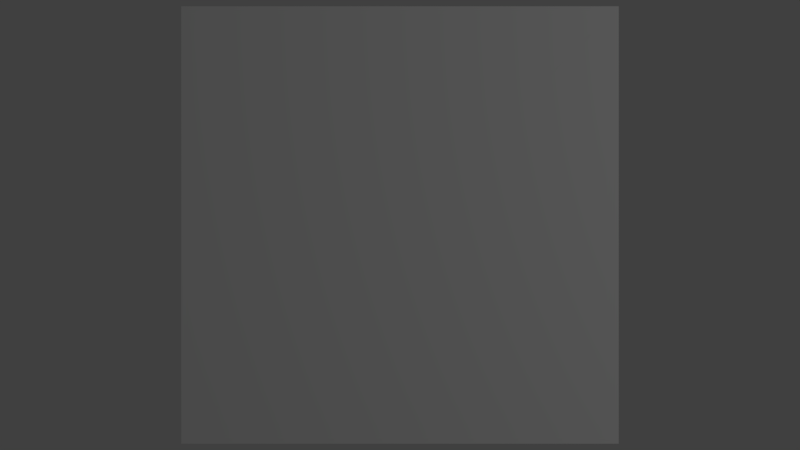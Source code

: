 # Source: viewport-align.blend  (saved by Blender 2.79.0; exported with 4.5.12 LTS)
import bpy
from mathutils import Matrix  # noqa: F401  (used for matrix-valued properties, if any)

bpy.ops.wm.read_factory_settings(use_empty=True)
scene = bpy.context.scene
scene.name = 'Scene'

# ---- collections
col_collection_1 = bpy.data.collections.new('Collection 1'); scene.collection.children.link(col_collection_1)

# ---- materials (node trees are filled in below, after node groups)
mat_material = bpy.data.materials.new('Material')
mat_material.alpha_threshold = 0.0
mat_material.use_transparent_shadow = False
mat_material.roughness = 0.5
mat_material.line_color = (0.0, 0.0, 0.0, 1.0)

# ---- material node trees

# ---- world
world_world = bpy.data.worlds.new('World'); scene.world = world_world
world_world.color = (0.05088, 0.05088, 0.05088)
world_world.use_sun_shadow = False
world_world.sun_shadow_jitter_overblur = 0.0
world_world.cycles.sampling_method = 'MANUAL'

# ---- cameras
cam_camera = bpy.data.cameras.new('Camera')
cam_camera.clip_end = 100.0
cam_camera.lens = 35.0
cam_camera.sensor_width = 32.0
cam_camera.sensor_height = 18.0
cam_camera.ortho_scale = 7.314
cam_camera.dof.focus_distance = 0.0
cam_camera.dof.aperture_fstop = 128.0

# ---- lights
light_lamp = bpy.data.lights.new('Lamp', 'POINT')
light_lamp.transmission_factor = 0.0
light_lamp.cutoff_distance = 30.0
light_lamp.energy = 100.0
light_lamp.shadow_buffer_clip_start = 1.001
light_lamp.shadow_soft_size = 0.1
light_lamp.shadow_maximum_resolution = 0.006
light_lamp.use_absolute_resolution = True

# ---- meshes
me_cube = bpy.data.meshes.new('Cube')
me_cube.from_pydata([(1.0, 1.0, -1.0), (1.0, -1.0, -1.0), (-1.0, -1.0, -1.0), (-1.0, 1.0, -1.0), (1.0, 1.0, 1.0), (1.0, -1.0, 1.0), (-1.0, -1.0, 1.0), (-1.0, 1.0, 1.0)], [], [(0, 1, 2, 3), (4, 7, 6, 5), (0, 4, 5, 1), (1, 5, 6, 2), (2, 6, 7, 3), (4, 0, 3, 7)])
me_cube.materials.append(mat_material)
me_cube.use_remesh_preserve_volume = False
me_cube.use_remesh_preserve_attributes = False
me_cube.use_mirror_vertex_groups = False
me_cube.update()

# ---- objects
ob_cube = bpy.data.objects.new('Cube', me_cube)
ob_lamp = bpy.data.objects.new('Lamp', light_lamp)
ob_camera = bpy.data.objects.new('Camera', cam_camera)

# ---- transforms, parenting, visibility, modifiers, constraints
ob_cube.location = (0.0, 0.0, 0.0)
ob_cube.lock_rotations_4d = False
ob_cube.empty_display_type = 'ARROWS'
ob_cube.lineart.crease_threshold = 0.0
ob_lamp.location = (4.076, 1.005, 5.904)
ob_lamp.rotation_euler = (0.6503, 0.05522, 1.866)
ob_lamp.lock_rotations_4d = False
ob_lamp.empty_display_type = 'ARROWS'
ob_lamp.color = (0.0, 0.0, 0.0, 0.0)
ob_lamp.lineart.crease_threshold = 0.0
ob_camera.location = (0.0, 0.0, 5.0)
ob_camera.lock_rotations_4d = False
ob_camera.empty_display_type = 'ARROWS'
ob_camera.color = (0.0, 0.0, 0.0, 0.0)
ob_camera.display_type = 'WIRE'
ob_camera.lineart.crease_threshold = 0.0

# ---- collection membership
col_collection_1.objects.link(ob_cube)
col_collection_1.objects.link(ob_lamp)
col_collection_1.objects.link(ob_camera)

# ---- scene / render settings (as saved in the file)
scene.camera = ob_camera
scene.frame_start = 1; scene.frame_end = 250; scene.frame_set(1)
scene.render.engine = 'BLENDER_EEVEE_NEXT'
scene.render.resolution_percentage = 50
scene.render.dither_intensity = 0.0
scene.cycles.use_denoising = False
scene.cycles.samples = 128
scene.cycles.sampling_pattern = 'TABULATED_SOBOL'
scene.cycles.use_adaptive_sampling = False
scene.cycles.use_light_tree = False
scene.cycles.blur_glossy = 0.0
scene.cycles.sample_clamp_indirect = 0.0
scene.view_settings.view_transform = 'Standard'
bpy.context.view_layer.update()
